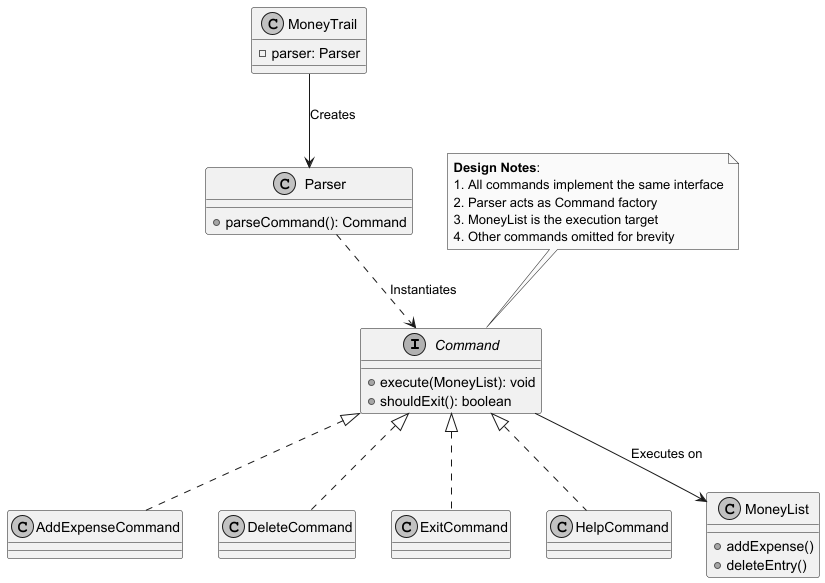

The diagram above was rendered by PlantUML. Its source (embedded in the PNG):
@startuml Command_Relationships
skinparam monochrome true

interface Command {
  + execute(MoneyList): void
  + shouldExit(): boolean
}

' Core Relationships
Command <|.. AddExpenseCommand
Command <|.. DeleteCommand
Command <|.. ExitCommand
Command <|.. HelpCommand
' ... (other commands omitted for brevity)

class Parser {
  + parseCommand(): Command
}

class MoneyTrail {
  - parser: Parser
}

class MoneyList {
  + addExpense()
  + deleteEntry()
  ' ... (other operations)
}

' Key Connections
MoneyTrail --> Parser : Creates
Parser ..> Command : Instantiates
Command --> MoneyList : Executes on

note top of Command
  **Design Notes**:
  1. All commands implement the same interface
  2. Parser acts as Command factory
  3. MoneyList is the execution target
  4. Other commands omitted for brevity
end note
@enduml